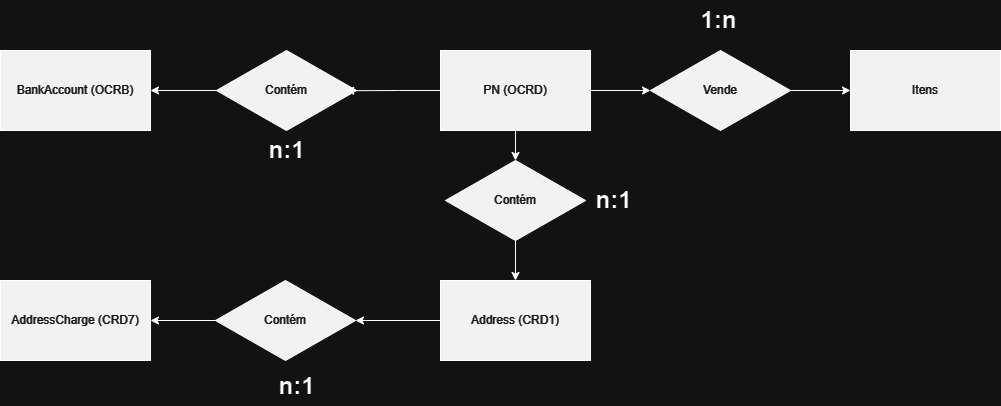

The diagram above was exported from draw.io. Its source (the exported page's mxGraphModel, read from the mxfile embedded in the PNG):
<mxGraphModel dx="1105" dy="1686" grid="1" gridSize="10" guides="1" tooltips="1" connect="1" arrows="1" fold="1" page="1" pageScale="1" pageWidth="850" pageHeight="1100" math="0" shadow="0" extFonts="Permanent Marker^https://fonts.googleapis.com/css?family=Permanent+Marker">
  <root>
    <mxCell id="0" />
    <mxCell id="1" parent="0" />
    <mxCell id="aVqMM3-Xfdk-3wqb6iOK-1" value="AddressCharge (CRD7)" style="rounded=0;whiteSpace=wrap;html=1;fillColor=#0D0D0D;fontColor=#EBEBEB;" vertex="1" parent="1">
      <mxGeometry y="-820" width="150" height="80" as="geometry" />
    </mxCell>
    <mxCell id="aVqMM3-Xfdk-3wqb6iOK-16" style="edgeStyle=orthogonalEdgeStyle;rounded=0;orthogonalLoop=1;jettySize=auto;html=1;entryX=1;entryY=0.5;entryDx=0;entryDy=0;" edge="1" parent="1" source="aVqMM3-Xfdk-3wqb6iOK-2" target="aVqMM3-Xfdk-3wqb6iOK-5">
      <mxGeometry relative="1" as="geometry" />
    </mxCell>
    <mxCell id="aVqMM3-Xfdk-3wqb6iOK-2" value="Contém" style="rhombus;whiteSpace=wrap;html=1;fillColor=#0D0D0D;fontColor=#EBEBEB;" vertex="1" parent="1">
      <mxGeometry x="216" y="-1050" width="140" height="80" as="geometry" />
    </mxCell>
    <mxCell id="aVqMM3-Xfdk-3wqb6iOK-8" style="edgeStyle=orthogonalEdgeStyle;rounded=0;orthogonalLoop=1;jettySize=auto;html=1;entryX=1;entryY=0.5;entryDx=0;entryDy=0;" edge="1" parent="1" source="aVqMM3-Xfdk-3wqb6iOK-3" target="aVqMM3-Xfdk-3wqb6iOK-7">
      <mxGeometry relative="1" as="geometry" />
    </mxCell>
    <mxCell id="aVqMM3-Xfdk-3wqb6iOK-3" value="Address (CRD1)" style="rounded=0;whiteSpace=wrap;html=1;fillColor=#0D0D0D;fontColor=#EBEBEB;" vertex="1" parent="1">
      <mxGeometry x="440" y="-820" width="150" height="80" as="geometry" />
    </mxCell>
    <mxCell id="aVqMM3-Xfdk-3wqb6iOK-13" value="" style="edgeStyle=orthogonalEdgeStyle;rounded=0;orthogonalLoop=1;jettySize=auto;html=1;" edge="1" parent="1" source="aVqMM3-Xfdk-3wqb6iOK-4" target="aVqMM3-Xfdk-3wqb6iOK-11">
      <mxGeometry relative="1" as="geometry" />
    </mxCell>
    <mxCell id="aVqMM3-Xfdk-3wqb6iOK-18" style="edgeStyle=orthogonalEdgeStyle;rounded=0;orthogonalLoop=1;jettySize=auto;html=1;entryX=0;entryY=0.5;entryDx=0;entryDy=0;" edge="1" parent="1" source="aVqMM3-Xfdk-3wqb6iOK-4" target="aVqMM3-Xfdk-3wqb6iOK-17">
      <mxGeometry relative="1" as="geometry" />
    </mxCell>
    <mxCell id="aVqMM3-Xfdk-3wqb6iOK-4" value="PN (OCRD)" style="rounded=0;whiteSpace=wrap;html=1;fillColor=#0D0D0D;fontColor=#EBEBEB;" vertex="1" parent="1">
      <mxGeometry x="440" y="-1050" width="150" height="80" as="geometry" />
    </mxCell>
    <mxCell id="aVqMM3-Xfdk-3wqb6iOK-5" value="BankAccount (OCRB)" style="rounded=0;whiteSpace=wrap;html=1;fillColor=#0D0D0D;fontColor=#EBEBEB;" vertex="1" parent="1">
      <mxGeometry y="-1050" width="150" height="80" as="geometry" />
    </mxCell>
    <mxCell id="aVqMM3-Xfdk-3wqb6iOK-6" value="Itens" style="rounded=0;whiteSpace=wrap;html=1;fillColor=#0D0D0D;fontColor=#EBEBEB;" vertex="1" parent="1">
      <mxGeometry x="850" y="-1050" width="150" height="80" as="geometry" />
    </mxCell>
    <mxCell id="aVqMM3-Xfdk-3wqb6iOK-9" style="edgeStyle=orthogonalEdgeStyle;rounded=0;orthogonalLoop=1;jettySize=auto;html=1;exitX=0;exitY=0.5;exitDx=0;exitDy=0;entryX=1;entryY=0.5;entryDx=0;entryDy=0;" edge="1" parent="1" source="aVqMM3-Xfdk-3wqb6iOK-7" target="aVqMM3-Xfdk-3wqb6iOK-1">
      <mxGeometry relative="1" as="geometry" />
    </mxCell>
    <mxCell id="aVqMM3-Xfdk-3wqb6iOK-7" value="Contém" style="rhombus;whiteSpace=wrap;html=1;fillColor=#0D0D0D;fontColor=#EBEBEB;" vertex="1" parent="1">
      <mxGeometry x="215" y="-820" width="140" height="80" as="geometry" />
    </mxCell>
    <mxCell id="aVqMM3-Xfdk-3wqb6iOK-10" value="n:1" style="text;strokeColor=none;fillColor=none;html=1;fontSize=24;fontStyle=1;verticalAlign=middle;align=center;" vertex="1" parent="1">
      <mxGeometry x="236" y="-970" width="100" height="40" as="geometry" />
    </mxCell>
    <mxCell id="aVqMM3-Xfdk-3wqb6iOK-14" style="edgeStyle=orthogonalEdgeStyle;rounded=0;orthogonalLoop=1;jettySize=auto;html=1;" edge="1" parent="1" source="aVqMM3-Xfdk-3wqb6iOK-11" target="aVqMM3-Xfdk-3wqb6iOK-3">
      <mxGeometry relative="1" as="geometry" />
    </mxCell>
    <mxCell id="aVqMM3-Xfdk-3wqb6iOK-11" value="Contém" style="rhombus;whiteSpace=wrap;html=1;fillColor=#0D0D0D;fontColor=#EBEBEB;" vertex="1" parent="1">
      <mxGeometry x="445" y="-940" width="140" height="80" as="geometry" />
    </mxCell>
    <mxCell id="aVqMM3-Xfdk-3wqb6iOK-15" style="edgeStyle=orthogonalEdgeStyle;rounded=0;orthogonalLoop=1;jettySize=auto;html=1;entryX=0.923;entryY=0.503;entryDx=0;entryDy=0;entryPerimeter=0;" edge="1" parent="1" source="aVqMM3-Xfdk-3wqb6iOK-4" target="aVqMM3-Xfdk-3wqb6iOK-2">
      <mxGeometry relative="1" as="geometry" />
    </mxCell>
    <mxCell id="aVqMM3-Xfdk-3wqb6iOK-19" style="edgeStyle=orthogonalEdgeStyle;rounded=0;orthogonalLoop=1;jettySize=auto;html=1;" edge="1" parent="1" source="aVqMM3-Xfdk-3wqb6iOK-17" target="aVqMM3-Xfdk-3wqb6iOK-6">
      <mxGeometry relative="1" as="geometry" />
    </mxCell>
    <mxCell id="aVqMM3-Xfdk-3wqb6iOK-17" value="Vende" style="rhombus;whiteSpace=wrap;html=1;fillColor=#0D0D0D;fontColor=#EBEBEB;" vertex="1" parent="1">
      <mxGeometry x="650" y="-1050" width="140" height="80" as="geometry" />
    </mxCell>
    <mxCell id="aVqMM3-Xfdk-3wqb6iOK-20" value="n:1" style="text;strokeColor=none;fillColor=none;html=1;fontSize=24;fontStyle=1;verticalAlign=middle;align=center;" vertex="1" parent="1">
      <mxGeometry x="246" y="-734" width="100" height="40" as="geometry" />
    </mxCell>
    <mxCell id="aVqMM3-Xfdk-3wqb6iOK-21" value="n:1" style="text;strokeColor=none;fillColor=none;html=1;fontSize=24;fontStyle=1;verticalAlign=middle;align=center;" vertex="1" parent="1">
      <mxGeometry x="585" y="-920" width="55" height="40" as="geometry" />
    </mxCell>
    <mxCell id="aVqMM3-Xfdk-3wqb6iOK-22" value="1:n" style="text;strokeColor=none;fillColor=none;html=1;fontSize=24;fontStyle=1;verticalAlign=middle;align=center;" vertex="1" parent="1">
      <mxGeometry x="690" y="-1100" width="55" height="40" as="geometry" />
    </mxCell>
  </root>
</mxGraphModel>